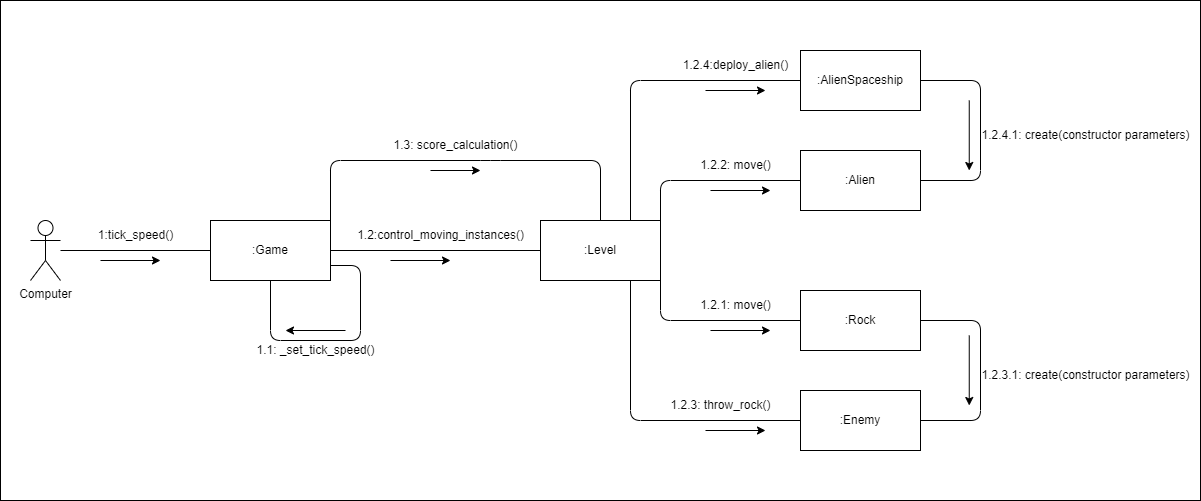

The diagram above was exported from draw.io. Its source (the exported page's mxGraphModel, read from the mxfile embedded in the PNG):
<mxGraphModel dx="721" dy="586" grid="1" gridSize="10" guides="1" tooltips="1" connect="1" arrows="1" fold="1" page="1" pageScale="1" pageWidth="1600" pageHeight="900" math="0" shadow="0">
  <root>
    <mxCell id="0" />
    <mxCell id="1" parent="0" />
    <mxCell id="32" value="" style="rounded=0;whiteSpace=wrap;html=1;" parent="1" vertex="1">
      <mxGeometry x="60" y="200" width="1200" height="500" as="geometry" />
    </mxCell>
    <mxCell id="3" value="Computer" style="shape=umlActor;verticalLabelPosition=bottom;verticalAlign=top;html=1;outlineConnect=0;" parent="1" vertex="1">
      <mxGeometry x="90" y="420" width="30" height="60" as="geometry" />
    </mxCell>
    <mxCell id="7" value=":Game" style="whiteSpace=wrap;html=1;" parent="1" vertex="1">
      <mxGeometry x="270" y="420" width="120" height="60" as="geometry" />
    </mxCell>
    <mxCell id="8" value="" style="endArrow=none;html=1;entryX=0;entryY=0.5;entryDx=0;entryDy=0;" parent="1" source="3" target="7" edge="1">
      <mxGeometry width="50" height="50" relative="1" as="geometry">
        <mxPoint x="270" y="470" as="sourcePoint" />
        <mxPoint x="320" y="420" as="targetPoint" />
      </mxGeometry>
    </mxCell>
    <mxCell id="9" value="1:tick_speed()" style="text;html=1;align=center;verticalAlign=middle;resizable=0;points=[];autosize=1;strokeColor=none;fillColor=none;" parent="1" vertex="1">
      <mxGeometry x="145" y="420" width="100" height="30" as="geometry" />
    </mxCell>
    <mxCell id="10" value="" style="endArrow=none;html=1;exitX=0.5;exitY=1;exitDx=0;exitDy=0;entryX=1;entryY=0.75;entryDx=0;entryDy=0;" parent="1" source="7" target="7" edge="1">
      <mxGeometry width="50" height="50" relative="1" as="geometry">
        <mxPoint x="410" y="570" as="sourcePoint" />
        <mxPoint x="460" y="520" as="targetPoint" />
        <Array as="points">
          <mxPoint x="330" y="540" />
          <mxPoint x="420" y="540" />
          <mxPoint x="420" y="465" />
        </Array>
      </mxGeometry>
    </mxCell>
    <mxCell id="11" value="1.1: _set_tick_speed()" style="text;html=1;align=center;verticalAlign=middle;resizable=0;points=[];autosize=1;strokeColor=none;fillColor=none;" parent="1" vertex="1">
      <mxGeometry x="305" y="535" width="140" height="30" as="geometry" />
    </mxCell>
    <mxCell id="12" value=":Level" style="rounded=0;whiteSpace=wrap;html=1;" parent="1" vertex="1">
      <mxGeometry x="600" y="420" width="120" height="60" as="geometry" />
    </mxCell>
    <mxCell id="13" value="" style="endArrow=none;html=1;exitX=1;exitY=0.5;exitDx=0;exitDy=0;entryX=0;entryY=0.5;entryDx=0;entryDy=0;" parent="1" source="7" target="12" edge="1">
      <mxGeometry width="50" height="50" relative="1" as="geometry">
        <mxPoint x="420" y="450" as="sourcePoint" />
        <mxPoint x="470" y="400" as="targetPoint" />
      </mxGeometry>
    </mxCell>
    <mxCell id="14" value="1.2:control_moving_instances()" style="text;html=1;align=center;verticalAlign=middle;resizable=0;points=[];autosize=1;strokeColor=none;fillColor=none;" parent="1" vertex="1">
      <mxGeometry x="405" y="420" width="190" height="30" as="geometry" />
    </mxCell>
    <mxCell id="15" value=":Rock" style="rounded=0;whiteSpace=wrap;html=1;" parent="1" vertex="1">
      <mxGeometry x="860" y="490" width="120" height="60" as="geometry" />
    </mxCell>
    <mxCell id="16" value="" style="endArrow=none;html=1;entryX=0;entryY=0.5;entryDx=0;entryDy=0;exitX=1;exitY=1;exitDx=0;exitDy=0;" parent="1" source="12" target="15" edge="1">
      <mxGeometry width="50" height="50" relative="1" as="geometry">
        <mxPoint x="680" y="510" as="sourcePoint" />
        <mxPoint x="730" y="460" as="targetPoint" />
        <Array as="points">
          <mxPoint x="720" y="520" />
        </Array>
      </mxGeometry>
    </mxCell>
    <mxCell id="17" value="1.2.1: move()" style="text;html=1;align=center;verticalAlign=middle;resizable=0;points=[];autosize=1;strokeColor=none;fillColor=none;" parent="1" vertex="1">
      <mxGeometry x="750" y="490" width="90" height="30" as="geometry" />
    </mxCell>
    <mxCell id="18" value=":Enemy" style="rounded=0;whiteSpace=wrap;html=1;" parent="1" vertex="1">
      <mxGeometry x="860" y="590" width="120" height="60" as="geometry" />
    </mxCell>
    <mxCell id="19" value="" style="endArrow=none;html=1;exitX=0.75;exitY=1;exitDx=0;exitDy=0;entryX=0;entryY=0.5;entryDx=0;entryDy=0;" parent="1" source="12" target="18" edge="1">
      <mxGeometry width="50" height="50" relative="1" as="geometry">
        <mxPoint x="820" y="510" as="sourcePoint" />
        <mxPoint x="870" y="460" as="targetPoint" />
        <Array as="points">
          <mxPoint x="690" y="620" />
        </Array>
      </mxGeometry>
    </mxCell>
    <mxCell id="20" value="1.2.3: throw_rock()" style="text;html=1;align=center;verticalAlign=middle;resizable=0;points=[];autosize=1;strokeColor=none;fillColor=none;" parent="1" vertex="1">
      <mxGeometry x="720" y="590" width="120" height="30" as="geometry" />
    </mxCell>
    <mxCell id="21" value=":Alien" style="rounded=0;whiteSpace=wrap;html=1;" parent="1" vertex="1">
      <mxGeometry x="860" y="350" width="120" height="60" as="geometry" />
    </mxCell>
    <mxCell id="22" value="" style="endArrow=none;html=1;entryX=0;entryY=0.5;entryDx=0;entryDy=0;exitX=1;exitY=0;exitDx=0;exitDy=0;" parent="1" source="12" target="21" edge="1">
      <mxGeometry width="50" height="50" relative="1" as="geometry">
        <mxPoint x="820" y="510" as="sourcePoint" />
        <mxPoint x="870" y="460" as="targetPoint" />
        <Array as="points">
          <mxPoint x="720" y="380" />
        </Array>
      </mxGeometry>
    </mxCell>
    <mxCell id="23" value="1.2.2: move()" style="text;html=1;align=center;verticalAlign=middle;resizable=0;points=[];autosize=1;strokeColor=none;fillColor=none;" parent="1" vertex="1">
      <mxGeometry x="750" y="350" width="90" height="30" as="geometry" />
    </mxCell>
    <mxCell id="24" value=":AlienSpaceship" style="rounded=0;whiteSpace=wrap;html=1;" parent="1" vertex="1">
      <mxGeometry x="860" y="250" width="120" height="60" as="geometry" />
    </mxCell>
    <mxCell id="26" value="" style="endArrow=none;html=1;exitX=0.75;exitY=0;exitDx=0;exitDy=0;entryX=0;entryY=0.5;entryDx=0;entryDy=0;" parent="1" source="12" edge="1">
      <mxGeometry width="50" height="50" relative="1" as="geometry">
        <mxPoint x="690" y="140" as="sourcePoint" />
        <mxPoint x="860" y="280" as="targetPoint" />
        <Array as="points">
          <mxPoint x="690" y="280" />
        </Array>
      </mxGeometry>
    </mxCell>
    <mxCell id="27" value="1.2.4:deploy_alien()" style="text;html=1;align=center;verticalAlign=middle;resizable=0;points=[];autosize=1;strokeColor=none;fillColor=none;" parent="1" vertex="1">
      <mxGeometry x="730" y="250" width="130" height="30" as="geometry" />
    </mxCell>
    <mxCell id="28" value="" style="endArrow=none;html=1;entryX=1;entryY=0.5;entryDx=0;entryDy=0;" parent="1" target="21" edge="1">
      <mxGeometry width="50" height="50" relative="1" as="geometry">
        <mxPoint x="980" y="280" as="sourcePoint" />
        <mxPoint x="1030" y="230" as="targetPoint" />
        <Array as="points">
          <mxPoint x="1040" y="280" />
          <mxPoint x="1040" y="380" />
        </Array>
      </mxGeometry>
    </mxCell>
    <mxCell id="29" value="1.2.4.1: create(constructor parameters)" style="text;html=1;align=center;verticalAlign=middle;resizable=0;points=[];autosize=1;strokeColor=none;fillColor=none;" parent="1" vertex="1">
      <mxGeometry x="1030" y="320" width="230" height="30" as="geometry" />
    </mxCell>
    <mxCell id="30" value="" style="endArrow=none;html=1;entryX=1;entryY=0.5;entryDx=0;entryDy=0;" parent="1" edge="1">
      <mxGeometry width="50" height="50" relative="1" as="geometry">
        <mxPoint x="980" y="520" as="sourcePoint" />
        <mxPoint x="980" y="620" as="targetPoint" />
        <Array as="points">
          <mxPoint x="1040" y="520" />
          <mxPoint x="1040" y="620" />
        </Array>
      </mxGeometry>
    </mxCell>
    <mxCell id="31" value="1.2.3.1: create(constructor parameters)" style="text;html=1;align=center;verticalAlign=middle;resizable=0;points=[];autosize=1;strokeColor=none;fillColor=none;" parent="1" vertex="1">
      <mxGeometry x="1030" y="560" width="230" height="30" as="geometry" />
    </mxCell>
    <mxCell id="37" value="" style="endArrow=classic;html=1;fontSize=12;" edge="1" parent="1">
      <mxGeometry width="50" height="50" relative="1" as="geometry">
        <mxPoint x="160" y="460" as="sourcePoint" />
        <mxPoint x="220" y="460" as="targetPoint" />
      </mxGeometry>
    </mxCell>
    <mxCell id="38" value="" style="endArrow=classic;html=1;fontSize=12;" edge="1" parent="1">
      <mxGeometry width="50" height="50" relative="1" as="geometry">
        <mxPoint x="405" y="530" as="sourcePoint" />
        <mxPoint x="345" y="530" as="targetPoint" />
      </mxGeometry>
    </mxCell>
    <mxCell id="39" value="" style="endArrow=classic;html=1;fontSize=12;" edge="1" parent="1">
      <mxGeometry width="50" height="50" relative="1" as="geometry">
        <mxPoint x="450" y="460" as="sourcePoint" />
        <mxPoint x="510" y="460" as="targetPoint" />
      </mxGeometry>
    </mxCell>
    <mxCell id="40" value="" style="endArrow=classic;html=1;fontSize=12;" edge="1" parent="1">
      <mxGeometry width="50" height="50" relative="1" as="geometry">
        <mxPoint x="765" y="290" as="sourcePoint" />
        <mxPoint x="825" y="290" as="targetPoint" />
      </mxGeometry>
    </mxCell>
    <mxCell id="41" value="" style="endArrow=classic;html=1;fontSize=12;" edge="1" parent="1">
      <mxGeometry width="50" height="50" relative="1" as="geometry">
        <mxPoint x="770" y="390" as="sourcePoint" />
        <mxPoint x="830" y="390" as="targetPoint" />
      </mxGeometry>
    </mxCell>
    <mxCell id="42" value="" style="endArrow=classic;html=1;fontSize=12;" edge="1" parent="1">
      <mxGeometry width="50" height="50" relative="1" as="geometry">
        <mxPoint x="770" y="530" as="sourcePoint" />
        <mxPoint x="830" y="530" as="targetPoint" />
      </mxGeometry>
    </mxCell>
    <mxCell id="43" value="" style="endArrow=classic;html=1;fontSize=12;" edge="1" parent="1">
      <mxGeometry width="50" height="50" relative="1" as="geometry">
        <mxPoint x="765" y="630" as="sourcePoint" />
        <mxPoint x="825" y="630" as="targetPoint" />
      </mxGeometry>
    </mxCell>
    <mxCell id="44" value="" style="endArrow=classic;html=1;fontSize=12;" edge="1" parent="1">
      <mxGeometry width="50" height="50" relative="1" as="geometry">
        <mxPoint x="1028.75" y="300" as="sourcePoint" />
        <mxPoint x="1028.75" y="370" as="targetPoint" />
      </mxGeometry>
    </mxCell>
    <mxCell id="45" value="" style="endArrow=classic;html=1;fontSize=12;" edge="1" parent="1">
      <mxGeometry width="50" height="50" relative="1" as="geometry">
        <mxPoint x="1028.7500000000002" y="535" as="sourcePoint" />
        <mxPoint x="1028.7500000000002" y="605" as="targetPoint" />
      </mxGeometry>
    </mxCell>
    <mxCell id="46" value="" style="endArrow=none;html=1;startSize=6;exitX=1;exitY=0;exitDx=0;exitDy=0;entryX=0.5;entryY=0;entryDx=0;entryDy=0;" edge="1" parent="1" source="7" target="12">
      <mxGeometry width="50" height="50" relative="1" as="geometry">
        <mxPoint x="610" y="500" as="sourcePoint" />
        <mxPoint x="660" y="450" as="targetPoint" />
        <Array as="points">
          <mxPoint x="390" y="360" />
          <mxPoint x="550" y="360" />
          <mxPoint x="660" y="360" />
        </Array>
      </mxGeometry>
    </mxCell>
    <mxCell id="48" value="1.3: score_calculation()" style="text;html=1;align=center;verticalAlign=middle;resizable=0;points=[];autosize=1;strokeColor=none;fillColor=none;" vertex="1" parent="1">
      <mxGeometry x="440" y="330" width="150" height="30" as="geometry" />
    </mxCell>
    <mxCell id="49" value="" style="endArrow=classic;html=1;fontSize=12;" edge="1" parent="1">
      <mxGeometry width="50" height="50" relative="1" as="geometry">
        <mxPoint x="490" y="370" as="sourcePoint" />
        <mxPoint x="540" y="370" as="targetPoint" />
      </mxGeometry>
    </mxCell>
  </root>
</mxGraphModel>